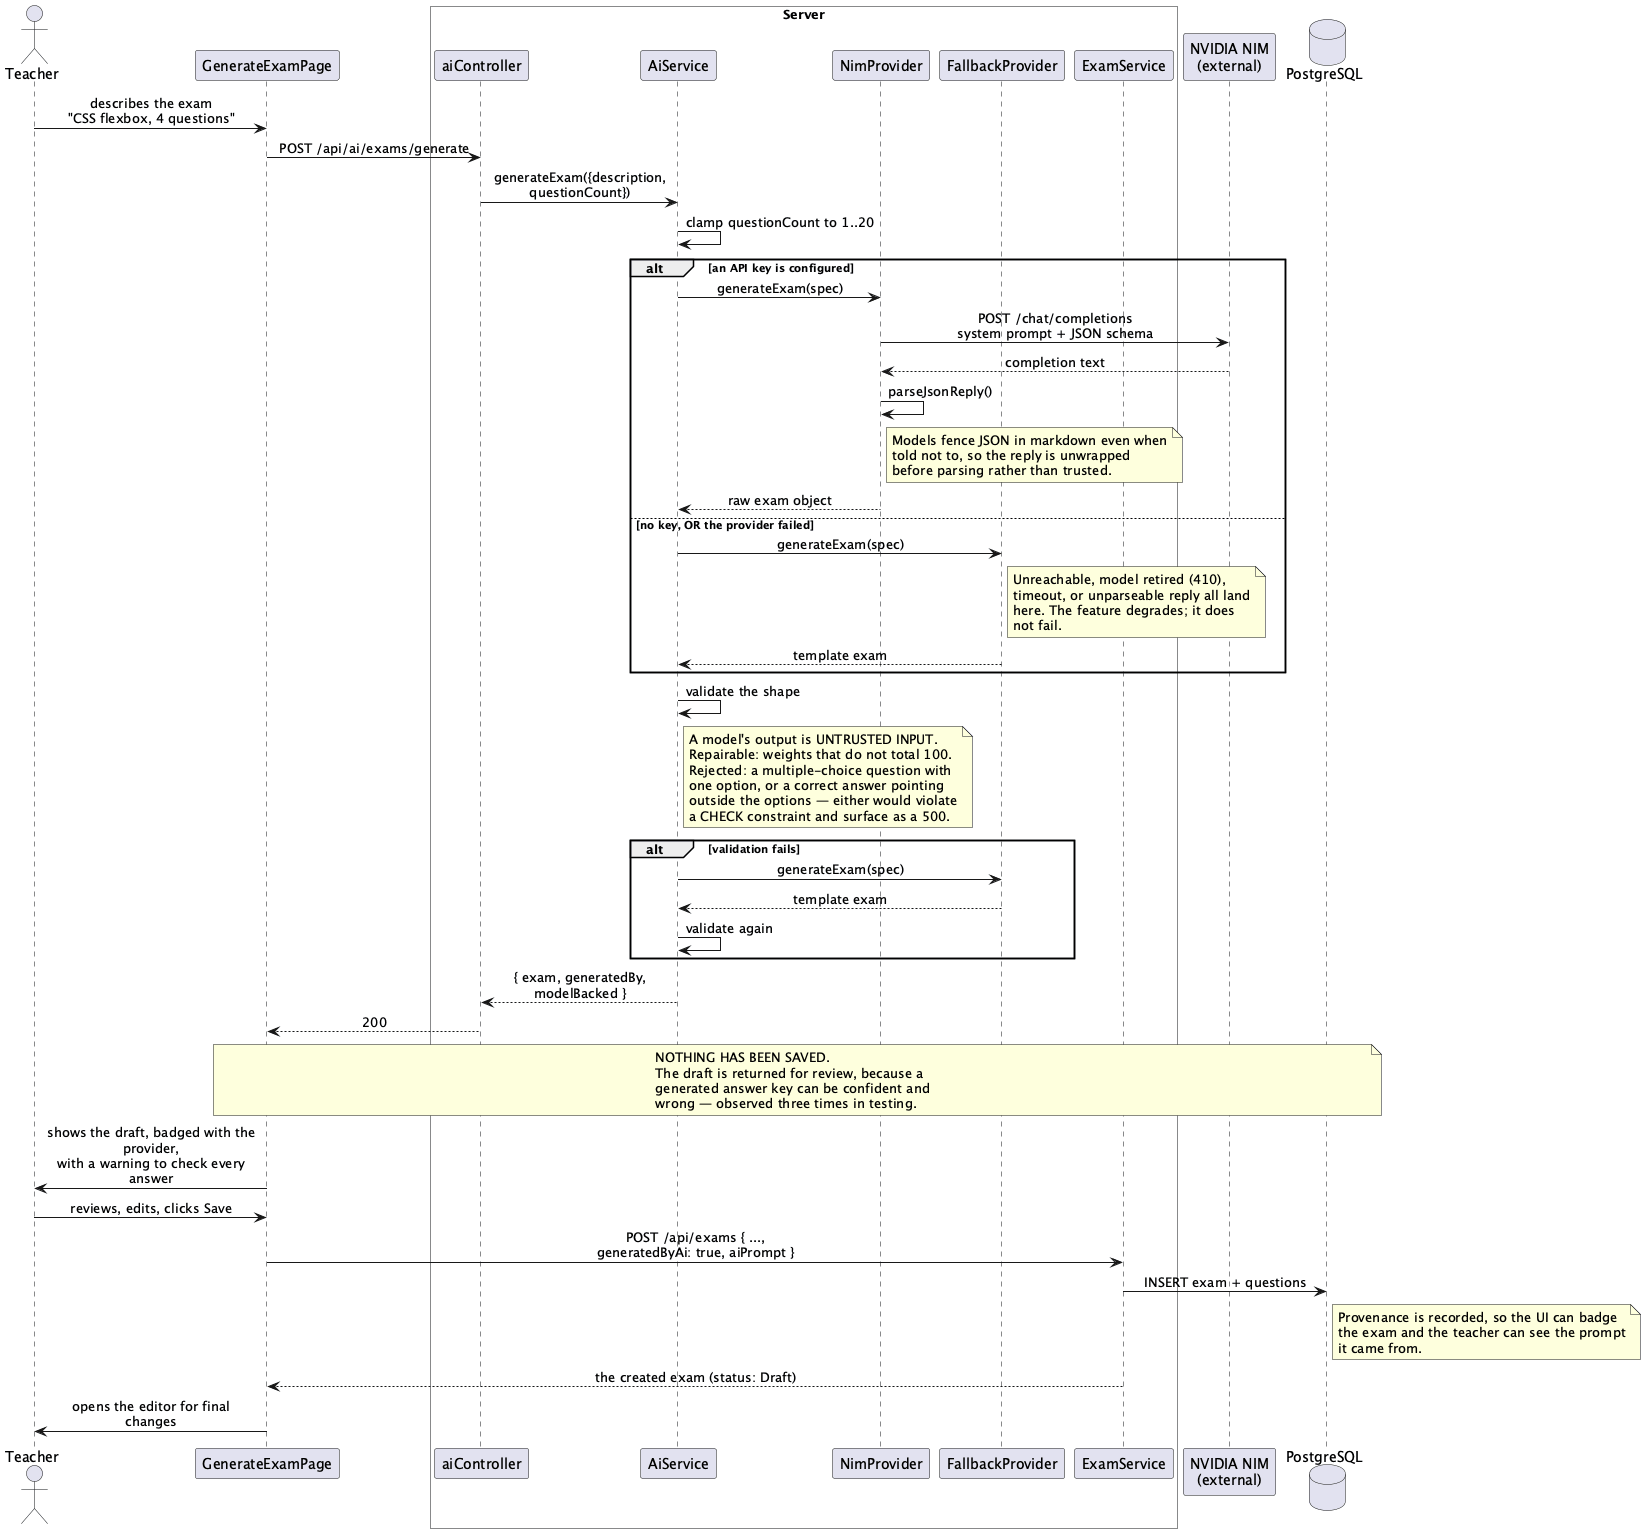

The diagram above was rendered by PlantUML. Its source (embedded in the PNG):
@startuml SequenceAiGenerate
' Scenario 3 — Generating an exam with the AI agent
' Shows validation of untrusted model output and the fallback path.

skinparam sequenceMessageAlign center
skinparam maxMessageSize 210

actor Teacher
participant "GenerateExamPage" as Page
box "Server" #F8FAFC
  participant "aiController" as Ctrl
  participant "AiService" as Svc
  participant "NimProvider" as Nim
  participant "FallbackProvider" as Fall
  participant "ExamService" as Exams
end box
participant "NVIDIA NIM\n(external)" as Cloud
database "PostgreSQL" as DB

Teacher -> Page : describes the exam\n"CSS flexbox, 4 questions"
Page -> Ctrl : POST /api/ai/exams/generate
Ctrl -> Svc : generateExam({description, questionCount})

Svc -> Svc : clamp questionCount to 1..20

alt an API key is configured
  Svc -> Nim : generateExam(spec)
  Nim -> Cloud : POST /chat/completions\nsystem prompt + JSON schema
  Cloud --> Nim : completion text
  Nim -> Nim : parseJsonReply()
  note right of Nim
    Models fence JSON in markdown even when
    told not to, so the reply is unwrapped
    before parsing rather than trusted.
  end note
  Nim --> Svc : raw exam object
else no key, OR the provider failed
  Svc -> Fall : generateExam(spec)
  note right of Fall
    Unreachable, model retired (410),
    timeout, or unparseable reply all land
    here. The feature degrades; it does
    not fail.
  end note
  Fall --> Svc : template exam
end

Svc -> Svc : validate the shape
note right of Svc
  A model's output is UNTRUSTED INPUT.
  Repairable: weights that do not total 100.
  Rejected: a multiple-choice question with
  one option, or a correct answer pointing
  outside the options — either would violate
  a CHECK constraint and surface as a 500.
end note

alt validation fails
  Svc -> Fall : generateExam(spec)
  Fall --> Svc : template exam
  Svc -> Svc : validate again
end

Svc --> Ctrl : { exam, generatedBy, modelBacked }
Ctrl --> Page : 200

note over Page, DB
  NOTHING HAS BEEN SAVED.
  The draft is returned for review, because a
  generated answer key can be confident and
  wrong — observed three times in testing.
end note

Page -> Teacher : shows the draft, badged with the provider,\nwith a warning to check every answer

Teacher -> Page : reviews, edits, clicks Save
Page -> Exams : POST /api/exams { ..., generatedByAi: true, aiPrompt }
Exams -> DB : INSERT exam + questions
note right of DB
  Provenance is recorded, so the UI can badge
  the exam and the teacher can see the prompt
  it came from.
end note
Exams --> Page : the created exam (status: Draft)
Page -> Teacher : opens the editor for final changes

@enduml